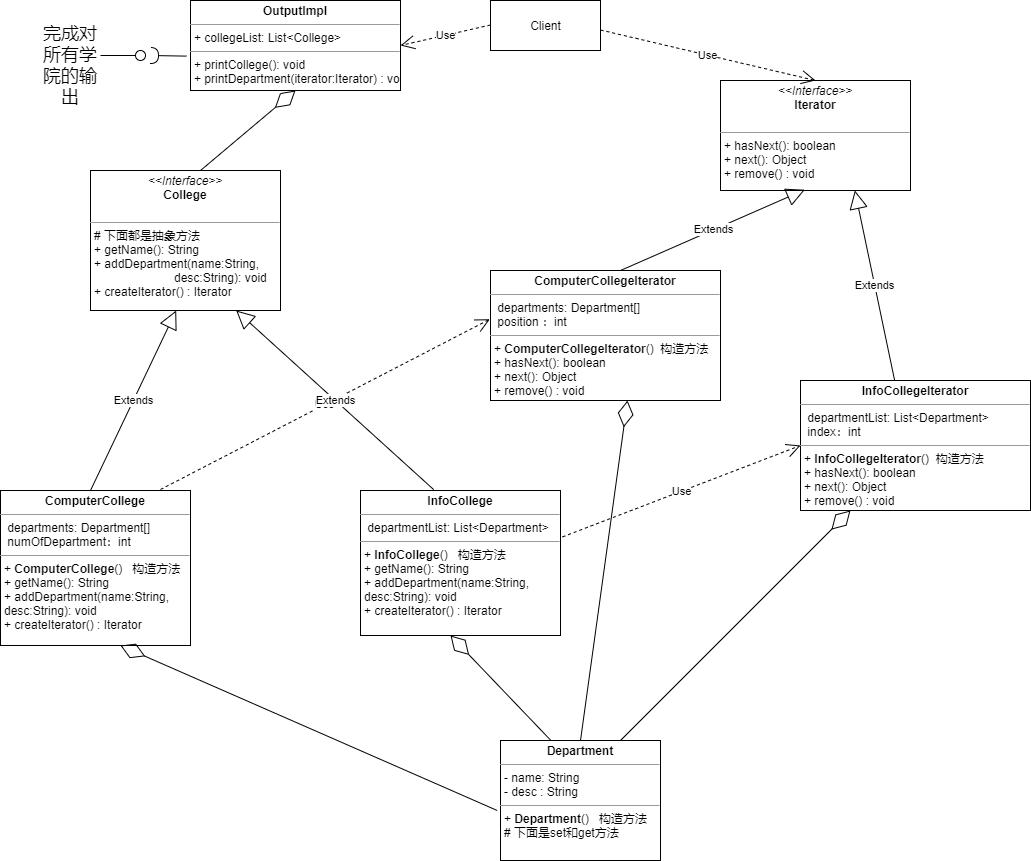

The diagram above was exported from draw.io. Its source (the exported page's mxGraphModel, read from the mxfile embedded in the PNG):
<mxGraphModel dx="1278" dy="647" grid="1" gridSize="10" guides="1" tooltips="1" connect="1" arrows="1" fold="1" page="1" pageScale="1" pageWidth="827" pageHeight="1169" math="0" shadow="0">
  <root>
    <mxCell id="0" />
    <mxCell id="1" parent="0" />
    <mxCell id="YI9mGRC-a_Uh8EmHqw8N-1" value="&lt;p style=&quot;margin: 0px ; margin-top: 4px ; text-align: center&quot;&gt;&lt;i&gt;&amp;lt;&amp;lt;Interface&amp;gt;&amp;gt;&lt;/i&gt;&lt;br&gt;&lt;b&gt;Iterator&lt;/b&gt;&lt;/p&gt;&lt;p style=&quot;margin: 0px ; margin-left: 4px&quot;&gt;&lt;br&gt;&lt;/p&gt;&lt;hr size=&quot;1&quot;&gt;&lt;p style=&quot;margin: 0px ; margin-left: 4px&quot;&gt;+ hasNext(): boolean&lt;br&gt;+ next(): Object&lt;/p&gt;&lt;p style=&quot;margin: 0px ; margin-left: 4px&quot;&gt;+ remove() : void&lt;/p&gt;" style="verticalAlign=top;align=left;overflow=fill;fontSize=12;fontFamily=Helvetica;html=1;" vertex="1" parent="1">
      <mxGeometry x="760" y="140" width="190" height="110" as="geometry" />
    </mxCell>
    <mxCell id="YI9mGRC-a_Uh8EmHqw8N-2" value="&lt;p style=&quot;margin: 0px ; margin-top: 4px ; text-align: center&quot;&gt;&lt;b&gt;ComputerCollegeIterator&lt;/b&gt;&lt;/p&gt;&lt;hr size=&quot;1&quot;&gt;&lt;p style=&quot;margin: 0px ; margin-left: 4px&quot;&gt;&amp;nbsp;departments: Department[]&lt;/p&gt;&lt;p style=&quot;margin: 0px ; margin-left: 4px&quot;&gt;&amp;nbsp;position ：int&amp;nbsp;&lt;/p&gt;&lt;hr size=&quot;1&quot;&gt;&lt;p style=&quot;margin: 0px ; margin-left: 4px&quot;&gt;+&amp;nbsp;&lt;b style=&quot;text-align: center&quot;&gt;ComputerCollegeIterator&lt;/b&gt;()&amp;nbsp; 构造方法&lt;/p&gt;&lt;p style=&quot;margin: 0px 0px 0px 4px&quot;&gt;+ hasNext(): boolean&lt;br&gt;+ next(): Object&lt;/p&gt;&lt;p style=&quot;margin: 0px 0px 0px 4px&quot;&gt;+ remove() : void&lt;/p&gt;" style="verticalAlign=top;align=left;overflow=fill;fontSize=12;fontFamily=Helvetica;html=1;" vertex="1" parent="1">
      <mxGeometry x="530" y="330" width="230" height="130" as="geometry" />
    </mxCell>
    <mxCell id="YI9mGRC-a_Uh8EmHqw8N-3" value="&lt;p style=&quot;margin: 0px ; margin-top: 4px ; text-align: center&quot;&gt;&lt;b&gt;InfoCollegeIterator&lt;/b&gt;&lt;/p&gt;&lt;hr size=&quot;1&quot;&gt;&lt;p style=&quot;margin: 0px ; margin-left: 4px&quot;&gt;&amp;nbsp;departmentList: List&amp;lt;Department&amp;gt;&lt;/p&gt;&lt;p style=&quot;margin: 0px ; margin-left: 4px&quot;&gt;&amp;nbsp;index：int&amp;nbsp;&lt;/p&gt;&lt;hr size=&quot;1&quot;&gt;&lt;p style=&quot;margin: 0px ; margin-left: 4px&quot;&gt;+&amp;nbsp;&lt;b style=&quot;text-align: center&quot;&gt;InfoCollegeIterator&lt;/b&gt;()&amp;nbsp; 构造方法&lt;/p&gt;&lt;p style=&quot;margin: 0px 0px 0px 4px&quot;&gt;+ hasNext(): boolean&lt;br&gt;+ next(): Object&lt;/p&gt;&lt;p style=&quot;margin: 0px 0px 0px 4px&quot;&gt;+ remove() : void&lt;/p&gt;" style="verticalAlign=top;align=left;overflow=fill;fontSize=12;fontFamily=Helvetica;html=1;" vertex="1" parent="1">
      <mxGeometry x="840" y="440" width="230" height="130" as="geometry" />
    </mxCell>
    <mxCell id="YI9mGRC-a_Uh8EmHqw8N-4" value="&lt;p style=&quot;margin: 0px ; margin-top: 4px ; text-align: center&quot;&gt;&lt;b&gt;Department&lt;/b&gt;&lt;/p&gt;&lt;hr size=&quot;1&quot;&gt;&lt;p style=&quot;margin: 0px ; margin-left: 4px&quot;&gt;- name: String&lt;/p&gt;&lt;p style=&quot;margin: 0px ; margin-left: 4px&quot;&gt;- desc : String&lt;/p&gt;&lt;hr size=&quot;1&quot;&gt;&lt;p style=&quot;margin: 0px ; margin-left: 4px&quot;&gt;+&amp;nbsp;&lt;b style=&quot;text-align: center&quot;&gt;Department&lt;/b&gt;()&amp;nbsp; &amp;nbsp;构造方法&lt;/p&gt;&lt;p style=&quot;margin: 0px ; margin-left: 4px&quot;&gt;# 下面是set和get方法&lt;/p&gt;" style="verticalAlign=top;align=left;overflow=fill;fontSize=12;fontFamily=Helvetica;html=1;" vertex="1" parent="1">
      <mxGeometry x="540" y="800" width="160" height="120" as="geometry" />
    </mxCell>
    <mxCell id="YI9mGRC-a_Uh8EmHqw8N-5" value="&lt;p style=&quot;margin: 0px ; margin-top: 4px ; text-align: center&quot;&gt;&lt;i&gt;&amp;lt;&amp;lt;Interface&amp;gt;&amp;gt;&lt;/i&gt;&lt;br&gt;&lt;b&gt;College&lt;/b&gt;&lt;/p&gt;&lt;p style=&quot;margin: 0px ; margin-left: 4px&quot;&gt;&lt;br&gt;&lt;/p&gt;&lt;hr size=&quot;1&quot;&gt;&lt;p style=&quot;margin: 0px ; margin-left: 4px&quot;&gt;# 下面都是抽象方法&lt;/p&gt;&lt;p style=&quot;margin: 0px ; margin-left: 4px&quot;&gt;+ getName(): String&lt;br&gt;+ addDepartment(name:String,&amp;nbsp;&lt;/p&gt;&lt;p style=&quot;margin: 0px ; margin-left: 4px&quot;&gt;&lt;span style=&quot;white-space: pre&quot;&gt;&#09;&lt;/span&gt;&lt;span style=&quot;white-space: pre&quot;&gt;&#09;&lt;/span&gt;&lt;span style=&quot;white-space: pre&quot;&gt;&#09;&lt;/span&gt;desc:String): void&lt;/p&gt;&lt;p style=&quot;margin: 0px ; margin-left: 4px&quot;&gt;+ createIterator() : Iterator&lt;/p&gt;" style="verticalAlign=top;align=left;overflow=fill;fontSize=12;fontFamily=Helvetica;html=1;" vertex="1" parent="1">
      <mxGeometry x="130" y="230" width="190" height="140" as="geometry" />
    </mxCell>
    <mxCell id="YI9mGRC-a_Uh8EmHqw8N-6" value="&lt;p style=&quot;margin: 0px ; margin-top: 4px ; text-align: center&quot;&gt;&lt;b&gt;ComputerCollege&lt;/b&gt;&lt;/p&gt;&lt;hr size=&quot;1&quot;&gt;&lt;p style=&quot;margin: 0px 0px 0px 4px&quot;&gt;&amp;nbsp;departments: Department[]&lt;/p&gt;&lt;p style=&quot;margin: 0px 0px 0px 4px&quot;&gt;&amp;nbsp;numOfDepartment：int&amp;nbsp;&lt;/p&gt;&lt;hr size=&quot;1&quot;&gt;&lt;p style=&quot;margin: 0px ; margin-left: 4px&quot;&gt;+&amp;nbsp;&lt;b style=&quot;text-align: center&quot;&gt;ComputerCollege&lt;/b&gt;()&amp;nbsp; &amp;nbsp;构造方法&lt;/p&gt;&lt;p style=&quot;margin: 0px 0px 0px 4px&quot;&gt;+ getName(): String&lt;br&gt;+ addDepartment(name:String,&amp;nbsp;&lt;/p&gt;&lt;p style=&quot;margin: 0px 0px 0px 4px&quot;&gt;&lt;span&gt;&#09;&lt;/span&gt;&lt;span&gt;&#09;&lt;/span&gt;&lt;span&gt;&#09;&lt;/span&gt;desc:String): void&lt;/p&gt;&lt;p style=&quot;margin: 0px 0px 0px 4px&quot;&gt;+ createIterator() : Iterator&lt;/p&gt;&lt;p style=&quot;margin: 0px ; margin-left: 4px&quot;&gt;&lt;br&gt;&lt;/p&gt;" style="verticalAlign=top;align=left;overflow=fill;fontSize=12;fontFamily=Helvetica;html=1;" vertex="1" parent="1">
      <mxGeometry x="40" y="550" width="190" height="155" as="geometry" />
    </mxCell>
    <mxCell id="YI9mGRC-a_Uh8EmHqw8N-7" value="&lt;p style=&quot;margin: 0px ; margin-top: 4px ; text-align: center&quot;&gt;&lt;b&gt;InfoCollege&lt;/b&gt;&lt;/p&gt;&lt;hr size=&quot;1&quot;&gt;&lt;p style=&quot;margin: 0px 0px 0px 4px&quot;&gt;&amp;nbsp;&lt;span&gt;departmentList: List&amp;lt;Department&amp;gt;&lt;/span&gt;&lt;/p&gt;&lt;hr size=&quot;1&quot;&gt;&lt;p style=&quot;margin: 0px ; margin-left: 4px&quot;&gt;+&amp;nbsp;&lt;b style=&quot;text-align: center&quot;&gt;InfoCollege&lt;/b&gt;()&amp;nbsp; &amp;nbsp;构造方法&lt;/p&gt;&lt;p style=&quot;margin: 0px 0px 0px 4px&quot;&gt;+ getName(): String&lt;br&gt;+ addDepartment(name:String,&amp;nbsp;&lt;/p&gt;&lt;p style=&quot;margin: 0px 0px 0px 4px&quot;&gt;&lt;span&gt;&#09;&lt;/span&gt;&lt;span&gt;&#09;&lt;/span&gt;&lt;span&gt;&#09;&lt;/span&gt;desc:String): void&lt;/p&gt;&lt;p style=&quot;margin: 0px 0px 0px 4px&quot;&gt;+ createIterator() : Iterator&lt;/p&gt;&lt;p style=&quot;margin: 0px ; margin-left: 4px&quot;&gt;&lt;br&gt;&lt;/p&gt;" style="verticalAlign=top;align=left;overflow=fill;fontSize=12;fontFamily=Helvetica;html=1;" vertex="1" parent="1">
      <mxGeometry x="400" y="550" width="200" height="145" as="geometry" />
    </mxCell>
    <mxCell id="YI9mGRC-a_Uh8EmHqw8N-8" value="&lt;p style=&quot;margin: 0px ; margin-top: 4px ; text-align: center&quot;&gt;&lt;b&gt;OutputImpl&lt;/b&gt;&lt;/p&gt;&lt;hr size=&quot;1&quot;&gt;&lt;p style=&quot;margin: 0px ; margin-left: 4px&quot;&gt;+ collegeList: List&amp;lt;College&amp;gt;&lt;/p&gt;&lt;hr size=&quot;1&quot;&gt;&lt;p style=&quot;margin: 0px ; margin-left: 4px&quot;&gt;+ printCollege(): void&lt;/p&gt;&lt;p style=&quot;margin: 0px ; margin-left: 4px&quot;&gt;+ printDepartment(iterator:Iterator) : void&lt;/p&gt;" style="verticalAlign=top;align=left;overflow=fill;fontSize=12;fontFamily=Helvetica;html=1;" vertex="1" parent="1">
      <mxGeometry x="230" y="60" width="210" height="90" as="geometry" />
    </mxCell>
    <mxCell id="YI9mGRC-a_Uh8EmHqw8N-12" value="Client" style="html=1;" vertex="1" parent="1">
      <mxGeometry x="530" y="60" width="110" height="50" as="geometry" />
    </mxCell>
    <mxCell id="YI9mGRC-a_Uh8EmHqw8N-13" value="" style="endArrow=diamondThin;endFill=0;endSize=24;html=1;rounded=0;entryX=0.5;entryY=1;entryDx=0;entryDy=0;" edge="1" parent="1" target="YI9mGRC-a_Uh8EmHqw8N-8">
      <mxGeometry width="160" relative="1" as="geometry">
        <mxPoint x="240" y="230" as="sourcePoint" />
        <mxPoint x="400" y="230" as="targetPoint" />
      </mxGeometry>
    </mxCell>
    <mxCell id="YI9mGRC-a_Uh8EmHqw8N-14" value="Use" style="endArrow=open;endSize=12;dashed=1;html=1;rounded=0;entryX=1;entryY=0.5;entryDx=0;entryDy=0;" edge="1" parent="1" target="YI9mGRC-a_Uh8EmHqw8N-8">
      <mxGeometry width="160" relative="1" as="geometry">
        <mxPoint x="530" y="84.5" as="sourcePoint" />
        <mxPoint x="690" y="84.5" as="targetPoint" />
      </mxGeometry>
    </mxCell>
    <mxCell id="YI9mGRC-a_Uh8EmHqw8N-15" value="Use" style="endArrow=open;endSize=12;dashed=1;html=1;rounded=0;entryX=0.5;entryY=0;entryDx=0;entryDy=0;" edge="1" parent="1" target="YI9mGRC-a_Uh8EmHqw8N-1">
      <mxGeometry width="160" relative="1" as="geometry">
        <mxPoint x="640" y="89.5" as="sourcePoint" />
        <mxPoint x="550" y="110" as="targetPoint" />
      </mxGeometry>
    </mxCell>
    <mxCell id="YI9mGRC-a_Uh8EmHqw8N-16" value="Extends" style="endArrow=block;endSize=16;endFill=0;html=1;rounded=0;entryX=0.444;entryY=0.993;entryDx=0;entryDy=0;entryPerimeter=0;" edge="1" parent="1" target="YI9mGRC-a_Uh8EmHqw8N-1">
      <mxGeometry width="160" relative="1" as="geometry">
        <mxPoint x="660" y="330" as="sourcePoint" />
        <mxPoint x="820" y="330" as="targetPoint" />
      </mxGeometry>
    </mxCell>
    <mxCell id="YI9mGRC-a_Uh8EmHqw8N-17" value="Extends" style="endArrow=block;endSize=16;endFill=0;html=1;rounded=0;entryX=0.444;entryY=0.993;entryDx=0;entryDy=0;entryPerimeter=0;exitX=0.409;exitY=-0.003;exitDx=0;exitDy=0;exitPerimeter=0;" edge="1" parent="1" source="YI9mGRC-a_Uh8EmHqw8N-3">
      <mxGeometry width="160" relative="1" as="geometry">
        <mxPoint x="710" y="330.77" as="sourcePoint" />
        <mxPoint x="894.3600000000001" y="250.00000000000003" as="targetPoint" />
      </mxGeometry>
    </mxCell>
    <mxCell id="YI9mGRC-a_Uh8EmHqw8N-18" value="" style="endArrow=diamondThin;endFill=0;endSize=24;html=1;rounded=0;exitX=-0.021;exitY=0.583;exitDx=0;exitDy=0;exitPerimeter=0;" edge="1" parent="1" source="YI9mGRC-a_Uh8EmHqw8N-4">
      <mxGeometry width="160" relative="1" as="geometry">
        <mxPoint y="705" as="sourcePoint" />
        <mxPoint x="160" y="705" as="targetPoint" />
      </mxGeometry>
    </mxCell>
    <mxCell id="YI9mGRC-a_Uh8EmHqw8N-19" value="" style="endArrow=diamondThin;endFill=0;endSize=24;html=1;rounded=0;exitX=0.313;exitY=-0.003;exitDx=0;exitDy=0;exitPerimeter=0;" edge="1" parent="1" source="YI9mGRC-a_Uh8EmHqw8N-4">
      <mxGeometry width="160" relative="1" as="geometry">
        <mxPoint x="866.6400000000001" y="859.96" as="sourcePoint" />
        <mxPoint x="490" y="695" as="targetPoint" />
      </mxGeometry>
    </mxCell>
    <mxCell id="YI9mGRC-a_Uh8EmHqw8N-20" value="" style="endArrow=diamondThin;endFill=0;endSize=24;html=1;rounded=0;exitX=0.5;exitY=0;exitDx=0;exitDy=0;" edge="1" parent="1" source="YI9mGRC-a_Uh8EmHqw8N-4">
      <mxGeometry width="160" relative="1" as="geometry">
        <mxPoint x="1043.64" y="624.96" as="sourcePoint" />
        <mxPoint x="667" y="460" as="targetPoint" />
      </mxGeometry>
    </mxCell>
    <mxCell id="YI9mGRC-a_Uh8EmHqw8N-21" value="" style="endArrow=diamondThin;endFill=0;endSize=24;html=1;rounded=0;exitX=0.75;exitY=0;exitDx=0;exitDy=0;" edge="1" parent="1" source="YI9mGRC-a_Uh8EmHqw8N-4">
      <mxGeometry width="160" relative="1" as="geometry">
        <mxPoint x="1266.64" y="734.96" as="sourcePoint" />
        <mxPoint x="890" y="570" as="targetPoint" />
      </mxGeometry>
    </mxCell>
    <mxCell id="YI9mGRC-a_Uh8EmHqw8N-22" value="Use" style="endArrow=open;endSize=12;dashed=1;html=1;rounded=0;entryX=-0.003;entryY=0.375;entryDx=0;entryDy=0;entryPerimeter=0;" edge="1" parent="1" target="YI9mGRC-a_Uh8EmHqw8N-2">
      <mxGeometry width="160" relative="1" as="geometry">
        <mxPoint x="200" y="549" as="sourcePoint" />
        <mxPoint x="360" y="549" as="targetPoint" />
      </mxGeometry>
    </mxCell>
    <mxCell id="YI9mGRC-a_Uh8EmHqw8N-23" value="Use" style="endArrow=open;endSize=12;dashed=1;html=1;rounded=0;entryX=0;entryY=0.5;entryDx=0;entryDy=0;exitX=1.01;exitY=0.32;exitDx=0;exitDy=0;exitPerimeter=0;" edge="1" parent="1" source="YI9mGRC-a_Uh8EmHqw8N-7" target="YI9mGRC-a_Uh8EmHqw8N-3">
      <mxGeometry width="160" relative="1" as="geometry">
        <mxPoint x="600" y="680.25" as="sourcePoint" />
        <mxPoint x="929.31" y="510" as="targetPoint" />
      </mxGeometry>
    </mxCell>
    <mxCell id="YI9mGRC-a_Uh8EmHqw8N-24" value="Extends" style="endArrow=block;endSize=16;endFill=0;html=1;rounded=0;entryX=0.451;entryY=1;entryDx=0;entryDy=0;entryPerimeter=0;" edge="1" parent="1" target="YI9mGRC-a_Uh8EmHqw8N-5">
      <mxGeometry width="160" relative="1" as="geometry">
        <mxPoint x="130" y="550" as="sourcePoint" />
        <mxPoint x="290" y="550" as="targetPoint" />
      </mxGeometry>
    </mxCell>
    <mxCell id="YI9mGRC-a_Uh8EmHqw8N-25" value="Extends" style="endArrow=block;endSize=16;endFill=0;html=1;rounded=0;entryX=0.451;entryY=1;entryDx=0;entryDy=0;entryPerimeter=0;exitX=0.366;exitY=-0.006;exitDx=0;exitDy=0;exitPerimeter=0;" edge="1" parent="1" source="YI9mGRC-a_Uh8EmHqw8N-7">
      <mxGeometry width="160" relative="1" as="geometry">
        <mxPoint x="190" y="550" as="sourcePoint" />
        <mxPoint x="275.69000000000005" y="370" as="targetPoint" />
      </mxGeometry>
    </mxCell>
    <mxCell id="YI9mGRC-a_Uh8EmHqw8N-26" value="" style="rounded=0;orthogonalLoop=1;jettySize=auto;html=1;endArrow=none;endFill=0;sketch=0;sourcePerimeterSpacing=0;targetPerimeterSpacing=0;" edge="1" target="YI9mGRC-a_Uh8EmHqw8N-28" parent="1">
      <mxGeometry relative="1" as="geometry">
        <mxPoint x="140" y="115" as="sourcePoint" />
      </mxGeometry>
    </mxCell>
    <mxCell id="YI9mGRC-a_Uh8EmHqw8N-27" value="" style="rounded=0;orthogonalLoop=1;jettySize=auto;html=1;endArrow=halfCircle;endFill=0;endSize=6;strokeWidth=1;sketch=0;exitX=-0.019;exitY=0.618;exitDx=0;exitDy=0;exitPerimeter=0;" edge="1" parent="1" source="YI9mGRC-a_Uh8EmHqw8N-8">
      <mxGeometry relative="1" as="geometry">
        <mxPoint x="200" y="115" as="sourcePoint" />
        <mxPoint x="190" y="115" as="targetPoint" />
      </mxGeometry>
    </mxCell>
    <mxCell id="YI9mGRC-a_Uh8EmHqw8N-28" value="" style="ellipse;whiteSpace=wrap;html=1;align=center;aspect=fixed;resizable=0;points=[];outlineConnect=0;sketch=0;" vertex="1" parent="1">
      <mxGeometry x="175" y="110" width="10" height="10" as="geometry" />
    </mxCell>
    <mxCell id="YI9mGRC-a_Uh8EmHqw8N-29" value="&lt;font style=&quot;font-size: 18px&quot;&gt;完成对所有学院的输出&lt;/font&gt;" style="text;html=1;strokeColor=none;fillColor=none;align=center;verticalAlign=middle;whiteSpace=wrap;rounded=0;" vertex="1" parent="1">
      <mxGeometry x="80" y="110" width="60" height="30" as="geometry" />
    </mxCell>
  </root>
</mxGraphModel>